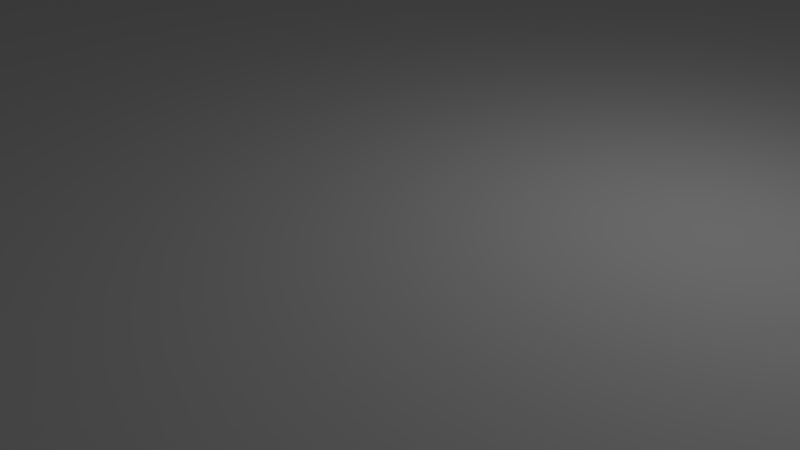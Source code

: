# Source: odrive_adapter_g.blend  (saved by Blender 2.79.0; exported with 4.5.12 LTS)
import bpy
from mathutils import Matrix  # noqa: F401  (used for matrix-valued properties, if any)

bpy.ops.wm.read_factory_settings(use_empty=True)
scene = bpy.context.scene
scene.name = 'Scene'

# ---- collections
col_collection_1 = bpy.data.collections.new('Collection 1'); scene.collection.children.link(col_collection_1)

# ---- materials (node trees are filled in below, after node groups)
mat_material = bpy.data.materials.new('Material')
mat_material.alpha_threshold = 0.0
mat_material.use_transparent_shadow = False
mat_material.roughness = 0.5
mat_material.line_color = (0.0, 0.0, 0.0, 1.0)

# ---- material node trees

# ---- world
world_world = bpy.data.worlds.new('World'); scene.world = world_world
world_world.color = (0.05088, 0.05088, 0.05088)
world_world.use_sun_shadow = False
world_world.sun_shadow_jitter_overblur = 0.0
world_world.cycles.sampling_method = 'MANUAL'

# ---- cameras
cam_camera = bpy.data.cameras.new('Camera')
cam_camera.clip_end = 100.0
cam_camera.lens = 35.0
cam_camera.sensor_width = 32.0
cam_camera.sensor_height = 18.0
cam_camera.ortho_scale = 7.314
cam_camera.dof.focus_distance = 0.0
cam_camera.dof.aperture_fstop = 128.0

# ---- lights
light_lamp = bpy.data.lights.new('Lamp', 'POINT')
light_lamp.transmission_factor = 0.0
light_lamp.cutoff_distance = 30.0
light_lamp.energy = 100.0
light_lamp.shadow_buffer_clip_start = 1.001
light_lamp.shadow_soft_size = 0.1
light_lamp.shadow_maximum_resolution = 0.006
light_lamp.use_absolute_resolution = True

# ---- meshes
me_cylinder_007 = bpy.data.meshes.new('Cylinder.007')
me_cylinder_007.from_pydata([(0.0, 3.75, -10.0), (0.0, 3.75, 10.0), (0.47, 3.72, -10.0), (0.47, 3.72, 10.0), (0.9326, 3.632, -10.0), (0.9326, 3.632, 10.0), (1.38, 3.487, -10.0), (1.38, 3.487, 10.0), (1.807, 3.286, -10.0), (1.807, 3.286, 10.0), (2.204, 3.034, -10.0), (2.204, 3.034, 10.0), (2.567, 2.734, -10.0), (2.567, 2.734, 10.0), (2.889, 2.39, -10.0), (2.889, 2.39, 10.0), (3.166, 2.009, -10.0), (3.166, 2.009, 10.0), (3.393, 1.597, -10.0), (3.393, 1.597, 10.0), (3.566, 1.159, -10.0), (3.566, 1.159, 10.0), (3.684, 0.7027, -10.0), (3.684, 0.7027, 10.0), (3.743, 0.2355, -10.0), (3.743, 0.2355, 10.0), (3.743, -0.2355, -10.0), (3.743, -0.2355, 10.0), (3.684, -0.7027, -10.0), (3.684, -0.7027, 10.0), (3.566, -1.159, -10.0), (3.566, -1.159, 10.0), (3.393, -1.597, -10.0), (3.393, -1.597, 10.0), (3.166, -2.009, -10.0), (3.166, -2.009, 10.0), (2.889, -2.39, -10.0), (2.889, -2.39, 10.0), (2.567, -2.734, -10.0), (2.567, -2.734, 10.0), (2.204, -3.034, -10.0), (2.204, -3.034, 10.0), (1.807, -3.286, -10.0), (1.807, -3.286, 10.0), (1.38, -3.487, -10.0), (1.38, -3.487, 10.0), (0.9326, -3.632, -10.0), (0.9326, -3.632, 10.0), (0.47, -3.72, -10.0), (0.47, -3.72, 10.0), (-3.01e-06, -3.75, -10.0), (-3.01e-06, -3.75, 10.0), (-0.47, -3.72, -10.0), (-0.47, -3.72, 10.0), (-0.9326, -3.632, -10.0), (-0.9326, -3.632, 10.0), (-1.38, -3.487, -10.0), (-1.38, -3.487, 10.0), (-1.807, -3.286, -10.0), (-1.807, -3.286, 10.0), (-2.204, -3.034, -10.0), (-2.204, -3.034, 10.0), (-2.567, -2.734, -10.0), (-2.567, -2.734, 10.0), (-2.889, -2.39, -10.0), (-2.889, -2.39, 10.0), (-3.166, -2.009, -10.0), (-3.166, -2.009, 10.0), (-3.393, -1.597, -10.0), (-3.393, -1.597, 10.0), (-3.566, -1.159, -10.0), (-3.566, -1.159, 10.0), (-3.684, -0.7027, -10.0), (-3.684, -0.7027, 10.0), (-3.743, -0.2355, -10.0), (-3.743, -0.2355, 10.0), (-3.743, 0.2355, -10.0), (-3.743, 0.2355, 10.0), (-3.684, 0.7027, -10.0), (-3.684, 0.7027, 10.0), (-3.566, 1.159, -10.0), (-3.566, 1.159, 10.0), (-3.393, 1.597, -10.0), (-3.393, 1.597, 10.0), (-3.166, 2.009, -10.0), (-3.166, 2.009, 10.0), (-2.889, 2.39, -10.0), (-2.889, 2.39, 10.0), (-2.567, 2.734, -10.0), (-2.567, 2.734, 10.0), (-2.204, 3.034, -10.0), (-2.204, 3.034, 10.0), (-1.807, 3.286, -10.0), (-1.807, 3.286, 10.0), (-1.38, 3.487, -10.0), (-1.38, 3.487, 10.0), (-0.9326, 3.632, -10.0), (-0.9326, 3.632, 10.0), (-0.47, 3.72, -10.0), (-0.47, 3.72, 10.0)], [], [(0, 1, 3, 2), (2, 3, 5, 4), (4, 5, 7, 6), (6, 7, 9, 8), (8, 9, 11, 10), (10, 11, 13, 12), (12, 13, 15, 14), (14, 15, 17, 16), (16, 17, 19, 18), (18, 19, 21, 20), (20, 21, 23, 22), (22, 23, 25, 24), (24, 25, 27, 26), (26, 27, 29, 28), (28, 29, 31, 30), (30, 31, 33, 32), (32, 33, 35, 34), (34, 35, 37, 36), (36, 37, 39, 38), (38, 39, 41, 40), (40, 41, 43, 42), (42, 43, 45, 44), (44, 45, 47, 46), (46, 47, 49, 48), (48, 49, 51, 50), (50, 51, 53, 52), (52, 53, 55, 54), (54, 55, 57, 56), (56, 57, 59, 58), (58, 59, 61, 60), (60, 61, 63, 62), (62, 63, 65, 64), (64, 65, 67, 66), (66, 67, 69, 68), (68, 69, 71, 70), (70, 71, 73, 72), (72, 73, 75, 74), (74, 75, 77, 76), (76, 77, 79, 78), (78, 79, 81, 80), (80, 81, 83, 82), (82, 83, 85, 84), (84, 85, 87, 86), (86, 87, 89, 88), (88, 89, 91, 90), (90, 91, 93, 92), (92, 93, 95, 94), (94, 95, 97, 96), (3, 1, 99, 97, 95, 93, 91, 89, 87, 85, 83, 81, 79, 77, 75, 73, 71, 69, 67, 65, 63, 61, 59, 57, 55, 53, 51, 49, 47, 45, 43, 41, 39, 37, 35, 33, 31, 29, 27, 25, 23, 21, 19, 17, 15, 13, 11, 9, 7, 5), (96, 97, 99, 98), (98, 99, 1, 0), (0, 2, 4, 6, 8, 10, 12, 14, 16, 18, 20, 22, 24, 26, 28, 30, 32, 34, 36, 38, 40, 42, 44, 46, 48, 50, 52, 54, 56, 58, 60, 62, 64, 66, 68, 70, 72, 74, 76, 78, 80, 82, 84, 86, 88, 90, 92, 94, 96, 98)])
me_cylinder_007.use_remesh_preserve_volume = False
me_cylinder_007.use_remesh_preserve_attributes = False
me_cylinder_007.use_mirror_vertex_groups = False
me_cylinder_007.update()
me_cylinder_006 = bpy.data.meshes.new('Cylinder.006')
me_cylinder_006.from_pydata([(0.0, 3.75, -10.0), (0.0, 3.75, 10.0), (0.47, 3.72, -10.0), (0.47, 3.72, 10.0), (0.9326, 3.632, -10.0), (0.9326, 3.632, 10.0), (1.38, 3.487, -10.0), (1.38, 3.487, 10.0), (1.807, 3.286, -10.0), (1.807, 3.286, 10.0), (2.204, 3.034, -10.0), (2.204, 3.034, 10.0), (2.567, 2.734, -10.0), (2.567, 2.734, 10.0), (2.889, 2.39, -10.0), (2.889, 2.39, 10.0), (3.166, 2.009, -10.0), (3.166, 2.009, 10.0), (3.393, 1.597, -10.0), (3.393, 1.597, 10.0), (3.566, 1.159, -10.0), (3.566, 1.159, 10.0), (3.684, 0.7027, -10.0), (3.684, 0.7027, 10.0), (3.743, 0.2355, -10.0), (3.743, 0.2355, 10.0), (3.743, -0.2355, -10.0), (3.743, -0.2355, 10.0), (3.684, -0.7027, -10.0), (3.684, -0.7027, 10.0), (3.566, -1.159, -10.0), (3.566, -1.159, 10.0), (3.393, -1.597, -10.0), (3.393, -1.597, 10.0), (3.166, -2.009, -10.0), (3.166, -2.009, 10.0), (2.889, -2.39, -10.0), (2.889, -2.39, 10.0), (2.567, -2.734, -10.0), (2.567, -2.734, 10.0), (2.204, -3.034, -10.0), (2.204, -3.034, 10.0), (1.807, -3.286, -10.0), (1.807, -3.286, 10.0), (1.38, -3.487, -10.0), (1.38, -3.487, 10.0), (0.9326, -3.632, -10.0), (0.9326, -3.632, 10.0), (0.47, -3.72, -10.0), (0.47, -3.72, 10.0), (-3.01e-06, -3.75, -10.0), (-3.01e-06, -3.75, 10.0), (-0.47, -3.72, -10.0), (-0.47, -3.72, 10.0), (-0.9326, -3.632, -10.0), (-0.9326, -3.632, 10.0), (-1.38, -3.487, -10.0), (-1.38, -3.487, 10.0), (-1.807, -3.286, -10.0), (-1.807, -3.286, 10.0), (-2.204, -3.034, -10.0), (-2.204, -3.034, 10.0), (-2.567, -2.734, -10.0), (-2.567, -2.734, 10.0), (-2.889, -2.39, -10.0), (-2.889, -2.39, 10.0), (-3.166, -2.009, -10.0), (-3.166, -2.009, 10.0), (-3.393, -1.597, -10.0), (-3.393, -1.597, 10.0), (-3.566, -1.159, -10.0), (-3.566, -1.159, 10.0), (-3.684, -0.7027, -10.0), (-3.684, -0.7027, 10.0), (-3.743, -0.2355, -10.0), (-3.743, -0.2355, 10.0), (-3.743, 0.2355, -10.0), (-3.743, 0.2355, 10.0), (-3.684, 0.7027, -10.0), (-3.684, 0.7027, 10.0), (-3.566, 1.159, -10.0), (-3.566, 1.159, 10.0), (-3.393, 1.597, -10.0), (-3.393, 1.597, 10.0), (-3.166, 2.009, -10.0), (-3.166, 2.009, 10.0), (-2.889, 2.39, -10.0), (-2.889, 2.39, 10.0), (-2.567, 2.734, -10.0), (-2.567, 2.734, 10.0), (-2.204, 3.034, -10.0), (-2.204, 3.034, 10.0), (-1.807, 3.286, -10.0), (-1.807, 3.286, 10.0), (-1.38, 3.487, -10.0), (-1.38, 3.487, 10.0), (-0.9326, 3.632, -10.0), (-0.9326, 3.632, 10.0), (-0.47, 3.72, -10.0), (-0.47, 3.72, 10.0)], [], [(0, 1, 3, 2), (2, 3, 5, 4), (4, 5, 7, 6), (6, 7, 9, 8), (8, 9, 11, 10), (10, 11, 13, 12), (12, 13, 15, 14), (14, 15, 17, 16), (16, 17, 19, 18), (18, 19, 21, 20), (20, 21, 23, 22), (22, 23, 25, 24), (24, 25, 27, 26), (26, 27, 29, 28), (28, 29, 31, 30), (30, 31, 33, 32), (32, 33, 35, 34), (34, 35, 37, 36), (36, 37, 39, 38), (38, 39, 41, 40), (40, 41, 43, 42), (42, 43, 45, 44), (44, 45, 47, 46), (46, 47, 49, 48), (48, 49, 51, 50), (50, 51, 53, 52), (52, 53, 55, 54), (54, 55, 57, 56), (56, 57, 59, 58), (58, 59, 61, 60), (60, 61, 63, 62), (62, 63, 65, 64), (64, 65, 67, 66), (66, 67, 69, 68), (68, 69, 71, 70), (70, 71, 73, 72), (72, 73, 75, 74), (74, 75, 77, 76), (76, 77, 79, 78), (78, 79, 81, 80), (80, 81, 83, 82), (82, 83, 85, 84), (84, 85, 87, 86), (86, 87, 89, 88), (88, 89, 91, 90), (90, 91, 93, 92), (92, 93, 95, 94), (94, 95, 97, 96), (3, 1, 99, 97, 95, 93, 91, 89, 87, 85, 83, 81, 79, 77, 75, 73, 71, 69, 67, 65, 63, 61, 59, 57, 55, 53, 51, 49, 47, 45, 43, 41, 39, 37, 35, 33, 31, 29, 27, 25, 23, 21, 19, 17, 15, 13, 11, 9, 7, 5), (96, 97, 99, 98), (98, 99, 1, 0), (0, 2, 4, 6, 8, 10, 12, 14, 16, 18, 20, 22, 24, 26, 28, 30, 32, 34, 36, 38, 40, 42, 44, 46, 48, 50, 52, 54, 56, 58, 60, 62, 64, 66, 68, 70, 72, 74, 76, 78, 80, 82, 84, 86, 88, 90, 92, 94, 96, 98)])
me_cylinder_006.use_remesh_preserve_volume = False
me_cylinder_006.use_remesh_preserve_attributes = False
me_cylinder_006.use_mirror_vertex_groups = False
me_cylinder_006.update()
me_cylinder_005 = bpy.data.meshes.new('Cylinder.005')
me_cylinder_005.from_pydata([(0.0, 3.75, -10.0), (0.0, 3.75, 10.0), (0.47, 3.72, -10.0), (0.47, 3.72, 10.0), (0.9326, 3.632, -10.0), (0.9326, 3.632, 10.0), (1.38, 3.487, -10.0), (1.38, 3.487, 10.0), (1.807, 3.286, -10.0), (1.807, 3.286, 10.0), (2.204, 3.034, -10.0), (2.204, 3.034, 10.0), (2.567, 2.734, -10.0), (2.567, 2.734, 10.0), (2.889, 2.39, -10.0), (2.889, 2.39, 10.0), (3.166, 2.009, -10.0), (3.166, 2.009, 10.0), (3.393, 1.597, -10.0), (3.393, 1.597, 10.0), (3.566, 1.159, -10.0), (3.566, 1.159, 10.0), (3.684, 0.7027, -10.0), (3.684, 0.7027, 10.0), (3.743, 0.2355, -10.0), (3.743, 0.2355, 10.0), (3.743, -0.2355, -10.0), (3.743, -0.2355, 10.0), (3.684, -0.7027, -10.0), (3.684, -0.7027, 10.0), (3.566, -1.159, -10.0), (3.566, -1.159, 10.0), (3.393, -1.597, -10.0), (3.393, -1.597, 10.0), (3.166, -2.009, -10.0), (3.166, -2.009, 10.0), (2.889, -2.39, -10.0), (2.889, -2.39, 10.0), (2.567, -2.734, -10.0), (2.567, -2.734, 10.0), (2.204, -3.034, -10.0), (2.204, -3.034, 10.0), (1.807, -3.286, -10.0), (1.807, -3.286, 10.0), (1.38, -3.487, -10.0), (1.38, -3.487, 10.0), (0.9326, -3.632, -10.0), (0.9326, -3.632, 10.0), (0.47, -3.72, -10.0), (0.47, -3.72, 10.0), (-3.01e-06, -3.75, -10.0), (-3.01e-06, -3.75, 10.0), (-0.47, -3.72, -10.0), (-0.47, -3.72, 10.0), (-0.9326, -3.632, -10.0), (-0.9326, -3.632, 10.0), (-1.38, -3.487, -10.0), (-1.38, -3.487, 10.0), (-1.807, -3.286, -10.0), (-1.807, -3.286, 10.0), (-2.204, -3.034, -10.0), (-2.204, -3.034, 10.0), (-2.567, -2.734, -10.0), (-2.567, -2.734, 10.0), (-2.889, -2.39, -10.0), (-2.889, -2.39, 10.0), (-3.166, -2.009, -10.0), (-3.166, -2.009, 10.0), (-3.393, -1.597, -10.0), (-3.393, -1.597, 10.0), (-3.566, -1.159, -10.0), (-3.566, -1.159, 10.0), (-3.684, -0.7027, -10.0), (-3.684, -0.7027, 10.0), (-3.743, -0.2355, -10.0), (-3.743, -0.2355, 10.0), (-3.743, 0.2355, -10.0), (-3.743, 0.2355, 10.0), (-3.684, 0.7027, -10.0), (-3.684, 0.7027, 10.0), (-3.566, 1.159, -10.0), (-3.566, 1.159, 10.0), (-3.393, 1.597, -10.0), (-3.393, 1.597, 10.0), (-3.166, 2.009, -10.0), (-3.166, 2.009, 10.0), (-2.889, 2.39, -10.0), (-2.889, 2.39, 10.0), (-2.567, 2.734, -10.0), (-2.567, 2.734, 10.0), (-2.204, 3.034, -10.0), (-2.204, 3.034, 10.0), (-1.807, 3.286, -10.0), (-1.807, 3.286, 10.0), (-1.38, 3.487, -10.0), (-1.38, 3.487, 10.0), (-0.9326, 3.632, -10.0), (-0.9326, 3.632, 10.0), (-0.47, 3.72, -10.0), (-0.47, 3.72, 10.0)], [], [(0, 1, 3, 2), (2, 3, 5, 4), (4, 5, 7, 6), (6, 7, 9, 8), (8, 9, 11, 10), (10, 11, 13, 12), (12, 13, 15, 14), (14, 15, 17, 16), (16, 17, 19, 18), (18, 19, 21, 20), (20, 21, 23, 22), (22, 23, 25, 24), (24, 25, 27, 26), (26, 27, 29, 28), (28, 29, 31, 30), (30, 31, 33, 32), (32, 33, 35, 34), (34, 35, 37, 36), (36, 37, 39, 38), (38, 39, 41, 40), (40, 41, 43, 42), (42, 43, 45, 44), (44, 45, 47, 46), (46, 47, 49, 48), (48, 49, 51, 50), (50, 51, 53, 52), (52, 53, 55, 54), (54, 55, 57, 56), (56, 57, 59, 58), (58, 59, 61, 60), (60, 61, 63, 62), (62, 63, 65, 64), (64, 65, 67, 66), (66, 67, 69, 68), (68, 69, 71, 70), (70, 71, 73, 72), (72, 73, 75, 74), (74, 75, 77, 76), (76, 77, 79, 78), (78, 79, 81, 80), (80, 81, 83, 82), (82, 83, 85, 84), (84, 85, 87, 86), (86, 87, 89, 88), (88, 89, 91, 90), (90, 91, 93, 92), (92, 93, 95, 94), (94, 95, 97, 96), (3, 1, 99, 97, 95, 93, 91, 89, 87, 85, 83, 81, 79, 77, 75, 73, 71, 69, 67, 65, 63, 61, 59, 57, 55, 53, 51, 49, 47, 45, 43, 41, 39, 37, 35, 33, 31, 29, 27, 25, 23, 21, 19, 17, 15, 13, 11, 9, 7, 5), (96, 97, 99, 98), (98, 99, 1, 0), (0, 2, 4, 6, 8, 10, 12, 14, 16, 18, 20, 22, 24, 26, 28, 30, 32, 34, 36, 38, 40, 42, 44, 46, 48, 50, 52, 54, 56, 58, 60, 62, 64, 66, 68, 70, 72, 74, 76, 78, 80, 82, 84, 86, 88, 90, 92, 94, 96, 98)])
me_cylinder_005.use_remesh_preserve_volume = False
me_cylinder_005.use_remesh_preserve_attributes = False
me_cylinder_005.use_mirror_vertex_groups = False
me_cylinder_005.update()
me_cylinder_001 = bpy.data.meshes.new('Cylinder.001')
me_cylinder_001.from_pydata([(0.0, 3.75, -10.0), (0.0, 3.75, 10.0), (0.47, 3.72, -10.0), (0.47, 3.72, 10.0), (0.9326, 3.632, -10.0), (0.9326, 3.632, 10.0), (1.38, 3.487, -10.0), (1.38, 3.487, 10.0), (1.807, 3.286, -10.0), (1.807, 3.286, 10.0), (2.204, 3.034, -10.0), (2.204, 3.034, 10.0), (2.567, 2.734, -10.0), (2.567, 2.734, 10.0), (2.889, 2.39, -10.0), (2.889, 2.39, 10.0), (3.166, 2.009, -10.0), (3.166, 2.009, 10.0), (3.393, 1.597, -10.0), (3.393, 1.597, 10.0), (3.566, 1.159, -10.0), (3.566, 1.159, 10.0), (3.684, 0.7027, -10.0), (3.684, 0.7027, 10.0), (3.743, 0.2355, -10.0), (3.743, 0.2355, 10.0), (3.743, -0.2355, -10.0), (3.743, -0.2355, 10.0), (3.684, -0.7027, -10.0), (3.684, -0.7027, 10.0), (3.566, -1.159, -10.0), (3.566, -1.159, 10.0), (3.393, -1.597, -10.0), (3.393, -1.597, 10.0), (3.166, -2.009, -10.0), (3.166, -2.009, 10.0), (2.889, -2.39, -10.0), (2.889, -2.39, 10.0), (2.567, -2.734, -10.0), (2.567, -2.734, 10.0), (2.204, -3.034, -10.0), (2.204, -3.034, 10.0), (1.807, -3.286, -10.0), (1.807, -3.286, 10.0), (1.38, -3.487, -10.0), (1.38, -3.487, 10.0), (0.9326, -3.632, -10.0), (0.9326, -3.632, 10.0), (0.47, -3.72, -10.0), (0.47, -3.72, 10.0), (-3.01e-06, -3.75, -10.0), (-3.01e-06, -3.75, 10.0), (-0.47, -3.72, -10.0), (-0.47, -3.72, 10.0), (-0.9326, -3.632, -10.0), (-0.9326, -3.632, 10.0), (-1.38, -3.487, -10.0), (-1.38, -3.487, 10.0), (-1.807, -3.286, -10.0), (-1.807, -3.286, 10.0), (-2.204, -3.034, -10.0), (-2.204, -3.034, 10.0), (-2.567, -2.734, -10.0), (-2.567, -2.734, 10.0), (-2.889, -2.39, -10.0), (-2.889, -2.39, 10.0), (-3.166, -2.009, -10.0), (-3.166, -2.009, 10.0), (-3.393, -1.597, -10.0), (-3.393, -1.597, 10.0), (-3.566, -1.159, -10.0), (-3.566, -1.159, 10.0), (-3.684, -0.7027, -10.0), (-3.684, -0.7027, 10.0), (-3.743, -0.2355, -10.0), (-3.743, -0.2355, 10.0), (-3.743, 0.2355, -10.0), (-3.743, 0.2355, 10.0), (-3.684, 0.7027, -10.0), (-3.684, 0.7027, 10.0), (-3.566, 1.159, -10.0), (-3.566, 1.159, 10.0), (-3.393, 1.597, -10.0), (-3.393, 1.597, 10.0), (-3.166, 2.009, -10.0), (-3.166, 2.009, 10.0), (-2.889, 2.39, -10.0), (-2.889, 2.39, 10.0), (-2.567, 2.734, -10.0), (-2.567, 2.734, 10.0), (-2.204, 3.034, -10.0), (-2.204, 3.034, 10.0), (-1.807, 3.286, -10.0), (-1.807, 3.286, 10.0), (-1.38, 3.487, -10.0), (-1.38, 3.487, 10.0), (-0.9326, 3.632, -10.0), (-0.9326, 3.632, 10.0), (-0.47, 3.72, -10.0), (-0.47, 3.72, 10.0)], [], [(0, 1, 3, 2), (2, 3, 5, 4), (4, 5, 7, 6), (6, 7, 9, 8), (8, 9, 11, 10), (10, 11, 13, 12), (12, 13, 15, 14), (14, 15, 17, 16), (16, 17, 19, 18), (18, 19, 21, 20), (20, 21, 23, 22), (22, 23, 25, 24), (24, 25, 27, 26), (26, 27, 29, 28), (28, 29, 31, 30), (30, 31, 33, 32), (32, 33, 35, 34), (34, 35, 37, 36), (36, 37, 39, 38), (38, 39, 41, 40), (40, 41, 43, 42), (42, 43, 45, 44), (44, 45, 47, 46), (46, 47, 49, 48), (48, 49, 51, 50), (50, 51, 53, 52), (52, 53, 55, 54), (54, 55, 57, 56), (56, 57, 59, 58), (58, 59, 61, 60), (60, 61, 63, 62), (62, 63, 65, 64), (64, 65, 67, 66), (66, 67, 69, 68), (68, 69, 71, 70), (70, 71, 73, 72), (72, 73, 75, 74), (74, 75, 77, 76), (76, 77, 79, 78), (78, 79, 81, 80), (80, 81, 83, 82), (82, 83, 85, 84), (84, 85, 87, 86), (86, 87, 89, 88), (88, 89, 91, 90), (90, 91, 93, 92), (92, 93, 95, 94), (94, 95, 97, 96), (3, 1, 99, 97, 95, 93, 91, 89, 87, 85, 83, 81, 79, 77, 75, 73, 71, 69, 67, 65, 63, 61, 59, 57, 55, 53, 51, 49, 47, 45, 43, 41, 39, 37, 35, 33, 31, 29, 27, 25, 23, 21, 19, 17, 15, 13, 11, 9, 7, 5), (96, 97, 99, 98), (98, 99, 1, 0), (0, 2, 4, 6, 8, 10, 12, 14, 16, 18, 20, 22, 24, 26, 28, 30, 32, 34, 36, 38, 40, 42, 44, 46, 48, 50, 52, 54, 56, 58, 60, 62, 64, 66, 68, 70, 72, 74, 76, 78, 80, 82, 84, 86, 88, 90, 92, 94, 96, 98)])
me_cylinder_001.use_remesh_preserve_volume = False
me_cylinder_001.use_remesh_preserve_attributes = False
me_cylinder_001.use_mirror_vertex_groups = False
me_cylinder_001.update()
me_cube = bpy.data.meshes.new('Cube')
me_cube.from_pydata([(1.0, 1.0, 1.0), (1.0, -1.0, 1.0), (-1.0, -1.0, 1.0), (-1.0, 1.0, 1.0), (1.0, -0.5497, 0.4242), (1.0, -1.0, 0.4242), (-1.0, -0.5497, 0.4242), (-1.0, -1.0, 0.4242), (1.0, -0.5497, -1.0), (-1.0, -0.5497, -1.0), (-1.0, -0.404, -0.4325), (1.0, -0.404, -0.4325), (-1.0, 0.404, -0.4325), (1.0, 0.404, -0.4325), (-1.0, -0.404, 1.0), (-1.0, 0.404, 1.0), (1.0, 0.404, 1.0), (1.0, -0.404, 1.0), (1.0, 1.0, 0.4242), (-1.0, 0.5497, -1.0), (1.0, 0.5497, 0.4242), (-1.0, 0.5497, 0.4242), (1.0, 0.5497, -1.0), (-1.0, 1.0, 0.4242), (0.6618, 0.2591, -0.4325), (0.6618, 0.2591, -1.0), (0.6548, 0.2601, -0.4325), (0.6548, 0.2601, -1.0), (0.7261, 0.2706, -0.4325), (0.7261, 0.2706, -1.0), (0.7218, 0.2679, -0.4325), (0.7218, 0.2679, -1.0), (0.6691, 0.2585, -0.4325), (0.6691, 0.2585, -1.0), (0.7167, 0.2655, -0.4325), (0.7167, 0.2655, -1.0), (0.7324, 0.293, -0.4325), (0.7324, 0.293, -1.0), (0.7352, 0.2864, -0.4325), (0.7352, 0.2864, -1.0), (0.7261, 0.299, -0.4325), (0.7261, 0.299, -1.0), (0.7297, 0.2735, -0.4325), (0.7297, 0.2735, -1.0), (0.7297, 0.296, -0.4325), (0.7297, 0.296, -1.0), (0.7324, 0.2766, -0.4325), (0.7324, 0.2766, -1.0), (0.7048, 0.2616, -0.4325), (0.7048, 0.2616, -1.0), (0.6362, 0.2655, -0.4325), (0.6362, 0.2655, -1.0), (0.711, 0.2633, -0.4325), (0.711, 0.2633, -1.0), (0.6981, 0.2601, -0.4325), (0.6981, 0.2601, -1.0), (0.6765, 0.3113, -0.4325), (0.6765, 0.3113, -1.0), (0.6981, 0.3094, -0.4325), (0.6981, 0.3094, -1.0), (0.6838, 0.311, -0.4325), (0.6838, 0.311, -1.0), (0.6911, 0.3104, -0.4325), (0.6911, 0.3104, -1.0), (0.6481, 0.2616, -0.4325), (0.6481, 0.2616, -1.0), (0.6419, 0.2633, -0.4325), (0.6419, 0.2633, -1.0), (0.6311, 0.2679, -0.4325), (0.6311, 0.2679, -1.0), (0.6268, 0.2706, -0.4325), (0.6268, 0.2706, -1.0), (0.7343, 0.2798, -0.4325), (0.7343, 0.2798, -1.0), (0.7352, 0.2831, -0.4325), (0.7352, 0.2831, -1.0), (0.7343, 0.2897, -0.4325), (0.7343, 0.2897, -1.0), (0.6765, 0.2583, -0.4325), (0.6765, 0.2583, -1.0), (0.6838, 0.2585, -0.4325), (0.6838, 0.2585, -1.0), (0.6911, 0.2591, -0.4325), (0.6911, 0.2591, -1.0), (0.7167, 0.3041, -0.4325), (0.7167, 0.3041, -1.0), (0.7048, 0.308, -0.4325), (0.7048, 0.308, -1.0), (0.7218, 0.3017, -0.4325), (0.7218, 0.3017, -1.0), (0.711, 0.3062, -0.4325), (0.711, 0.3062, -1.0), (0.6618, 0.3104, -0.4325), (0.6618, 0.3104, -1.0), (0.6691, 0.311, -0.4325), (0.6691, 0.311, -1.0), (0.6178, 0.2864, -0.4325), (0.6178, 0.2864, -1.0), (0.6187, 0.2897, -0.4325), (0.6187, 0.2897, -1.0), (0.6232, 0.296, -0.4325), (0.6232, 0.296, -1.0), (0.6268, 0.299, -0.4325), (0.6268, 0.299, -1.0), (0.6178, 0.2831, -0.4325), (0.6178, 0.2831, -1.0), (0.6419, 0.3062, -0.4325), (0.6419, 0.3062, -1.0), (0.6481, 0.308, -0.4325), (0.6481, 0.308, -1.0), (0.6548, 0.3094, -0.4325), (0.6548, 0.3094, -1.0), (0.6362, 0.3041, -0.4325), (0.6362, 0.3041, -1.0), (0.6232, 0.2735, -0.4325), (0.6232, 0.2735, -1.0), (0.6205, 0.293, -0.4325), (0.6205, 0.293, -1.0), (0.6205, 0.2766, -0.4325), (0.6205, 0.2766, -1.0), (0.6187, 0.2798, -0.4325), (0.6187, 0.2798, -1.0), (0.6311, 0.3017, -0.4325), (0.6311, 0.3017, -1.0), (-0.6911, 0.2591, -0.4325), (-0.6911, 0.2591, -1.0), (-0.6981, 0.2601, -0.4325), (-0.6981, 0.2601, -1.0), (-0.6268, 0.2706, -0.4325), (-0.6268, 0.2706, -1.0), (-0.6311, 0.2679, -0.4325), (-0.6311, 0.2679, -1.0), (-0.6838, 0.2585, -0.4325), (-0.6838, 0.2585, -1.0), (-0.6362, 0.2655, -0.4325), (-0.6362, 0.2655, -1.0), (-0.6205, 0.293, -0.4325), (-0.6205, 0.293, -1.0), (-0.6178, 0.2864, -0.4325), (-0.6178, 0.2864, -1.0), (-0.6268, 0.299, -0.4325), (-0.6268, 0.299, -1.0), (-0.6232, 0.2735, -0.4325), (-0.6232, 0.2735, -1.0), (-0.6232, 0.296, -0.4325), (-0.6232, 0.296, -1.0), (-0.6205, 0.2766, -0.4325), (-0.6205, 0.2766, -1.0), (-0.6481, 0.2616, -0.4325), (-0.6481, 0.2616, -1.0), (-0.7167, 0.2655, -0.4325), (-0.7167, 0.2655, -1.0), (-0.6419, 0.2633, -0.4325), (-0.6419, 0.2633, -1.0), (-0.6548, 0.2601, -0.4325), (-0.6548, 0.2601, -1.0), (-0.6765, 0.3113, -0.4325), (-0.6765, 0.3113, -1.0), (-0.6548, 0.3094, -0.4325), (-0.6548, 0.3094, -1.0), (-0.6691, 0.311, -0.4325), (-0.6691, 0.311, -1.0), (-0.6618, 0.3104, -0.4325), (-0.6618, 0.3104, -1.0), (-0.7048, 0.2616, -0.4325), (-0.7048, 0.2616, -1.0), (-0.711, 0.2633, -0.4325), (-0.711, 0.2633, -1.0), (-0.7218, 0.2679, -0.4325), (-0.7218, 0.2679, -1.0), (-0.7261, 0.2706, -0.4325), (-0.7261, 0.2706, -1.0), (-0.6187, 0.2798, -0.4325), (-0.6187, 0.2798, -1.0), (-0.6178, 0.2831, -0.4325), (-0.6178, 0.2831, -1.0), (-0.6187, 0.2897, -0.4325), (-0.6187, 0.2897, -1.0), (-0.6765, 0.2583, -0.4325), (-0.6765, 0.2583, -1.0), (-0.6691, 0.2585, -0.4325), (-0.6691, 0.2585, -1.0), (-0.6618, 0.2591, -0.4325), (-0.6618, 0.2591, -1.0), (-0.6362, 0.3041, -0.4325), (-0.6362, 0.3041, -1.0), (-0.6481, 0.308, -0.4325), (-0.6481, 0.308, -1.0), (-0.6311, 0.3017, -0.4325), (-0.6311, 0.3017, -1.0), (-0.6419, 0.3062, -0.4325), (-0.6419, 0.3062, -1.0), (-0.6911, 0.3104, -0.4325), (-0.6911, 0.3104, -1.0), (-0.6838, 0.311, -0.4325), (-0.6838, 0.311, -1.0), (-0.7352, 0.2864, -0.4325), (-0.7352, 0.2864, -1.0), (-0.7343, 0.2897, -0.4325), (-0.7343, 0.2897, -1.0), (-0.7297, 0.296, -0.4325), (-0.7297, 0.296, -1.0), (-0.7352, 0.286, -1.0), (-0.7261, 0.299, -0.4325), (-0.7261, 0.299, -1.0), (-0.7352, 0.2831, -0.4325), (-0.7352, 0.2831, -1.0), (-0.711, 0.3062, -0.4325), (-0.711, 0.3062, -1.0), (-0.7048, 0.308, -0.4325), (-0.7048, 0.308, -1.0), (-0.6981, 0.3094, -0.4325), (-0.6981, 0.3094, -1.0), (-0.7167, 0.3041, -0.4325), (-0.7167, 0.3041, -1.0), (-0.7297, 0.2735, -0.4325), (-0.7297, 0.2735, -1.0), (-0.7324, 0.293, -0.4325), (-0.7324, 0.293, -1.0), (-0.7324, 0.2766, -0.4325), (-0.7324, 0.2766, -1.0), (-0.7343, 0.2798, -0.4325), (-0.7343, 0.2798, -1.0), (-0.7218, 0.3017, -0.4325), (-0.7218, 0.3017, -1.0), (-0.6911, -0.3104, -0.4325), (-0.6911, -0.3104, -1.0), (-0.6981, -0.3094, -0.4325), (-0.6981, -0.3094, -1.0), (-0.6268, -0.299, -0.4325), (-0.6268, -0.299, -1.0), (-0.6311, -0.3017, -0.4325), (-0.6311, -0.3017, -1.0), (-0.6838, -0.311, -0.4325), (-0.6838, -0.311, -1.0), (-0.6362, -0.3041, -0.4325), (-0.6362, -0.3041, -1.0), (-0.6205, -0.2766, -0.4325), (-0.6205, -0.2766, -1.0), (-0.6178, -0.2831, -0.4325), (-0.6178, -0.2831, -1.0), (-0.6178, -0.286, -1.0), (-0.6268, -0.2706, -0.4325), (-0.6268, -0.2706, -1.0), (-0.6232, -0.296, -0.4325), (-0.6232, -0.296, -1.0), (-0.6232, -0.2735, -0.4325), (-0.6232, -0.2735, -1.0), (-0.6205, -0.293, -0.4325), (-0.6205, -0.293, -1.0), (-0.6481, -0.308, -0.4325), (-0.6481, -0.308, -1.0), (-0.7167, -0.3041, -0.4325), (-0.7167, -0.3041, -1.0), (-0.6419, -0.3062, -0.4325), (-0.6419, -0.3062, -1.0), (-0.6548, -0.3094, -0.4325), (-0.6548, -0.3094, -1.0), (-0.6765, -0.2583, -0.4325), (-0.6765, -0.2583, -1.0), (-0.6548, -0.2601, -0.4325), (-0.6548, -0.2601, -1.0), (-0.6691, -0.2585, -0.4325), (-0.6691, -0.2585, -1.0), (-0.6618, -0.2591, -0.4325), (-0.6618, -0.2591, -1.0), (-0.7048, -0.308, -0.4325), (-0.7048, -0.308, -1.0), (-0.711, -0.3062, -0.4325), (-0.711, -0.3062, -1.0), (-0.7218, -0.3017, -0.4325), (-0.7218, -0.3017, -1.0), (-0.7261, -0.299, -0.4325), (-0.7261, -0.299, -1.0), (-0.6187, -0.2897, -0.4325), (-0.6187, -0.2897, -1.0), (-0.6178, -0.2864, -0.4325), (-0.6178, -0.2864, -1.0), (-0.6187, -0.2798, -0.4325), (-0.6187, -0.2798, -1.0), (-0.6765, -0.3113, -0.4325), (-0.6765, -0.3113, -1.0), (-0.6691, -0.311, -0.4325), (-0.6691, -0.311, -1.0), (-0.6618, -0.3104, -0.4325), (-0.6618, -0.3104, -1.0), (-0.6362, -0.2655, -0.4325), (-0.6362, -0.2655, -1.0), (-0.6481, -0.2616, -0.4325), (-0.6481, -0.2616, -1.0), (-0.6311, -0.2679, -0.4325), (-0.6311, -0.2679, -1.0), (-0.6419, -0.2633, -0.4325), (-0.6419, -0.2633, -1.0), (-0.6911, -0.2591, -0.4325), (-0.6911, -0.2591, -1.0), (-0.6838, -0.2585, -0.4325), (-0.6838, -0.2585, -1.0), (-0.7352, -0.2831, -0.4325), (-0.7352, -0.2831, -1.0), (-0.7343, -0.2798, -0.4325), (-0.7343, -0.2798, -1.0), (-0.7297, -0.2735, -0.4325), (-0.7297, -0.2735, -1.0), (-0.7261, -0.2706, -0.4325), (-0.7261, -0.2706, -1.0), (-0.7352, -0.2864, -0.4325), (-0.7352, -0.2864, -1.0), (-0.711, -0.2633, -0.4325), (-0.711, -0.2633, -1.0), (-0.7048, -0.2616, -0.4325), (-0.7048, -0.2616, -1.0), (-0.6981, -0.2601, -0.4325), (-0.6981, -0.2601, -1.0), (-0.7167, -0.2655, -0.4325), (-0.7167, -0.2655, -1.0), (-0.7297, -0.296, -0.4325), (-0.7297, -0.296, -1.0), (-0.7324, -0.2766, -0.4325), (-0.7324, -0.2766, -1.0), (-0.7324, -0.293, -0.4325), (-0.7324, -0.293, -1.0), (-0.7343, -0.2897, -0.4325), (-0.7343, -0.2897, -1.0), (-0.7218, -0.2679, -0.4325), (-0.7218, -0.2679, -1.0), (0.6618, -0.3104, -1.0), (0.6618, -0.3104, -0.4325), (0.6548, -0.3094, -1.0), (0.6548, -0.3094, -0.4325), (0.7261, -0.299, -1.0), (0.7261, -0.299, -0.4325), (0.7218, -0.3017, -1.0), (0.7218, -0.3017, -0.4325), (0.6691, -0.311, -1.0), (0.6691, -0.311, -0.4325), (0.7167, -0.3041, -1.0), (0.7167, -0.3041, -0.4325), (0.7324, -0.2766, -1.0), (0.7324, -0.2766, -0.4325), (0.7352, -0.2831, -1.0), (0.7352, -0.286, -1.0), (0.7352, -0.2831, -0.4325), (0.7261, -0.2706, -1.0), (0.7261, -0.2706, -0.4325), (0.7297, -0.296, -1.0), (0.7297, -0.296, -0.4325), (0.7297, -0.2735, -1.0), (0.7297, -0.2735, -0.4325), (0.7324, -0.293, -1.0), (0.7324, -0.293, -0.4325), (0.7048, -0.308, -1.0), (0.7048, -0.308, -0.4325), (0.6362, -0.3041, -1.0), (0.6362, -0.3041, -0.4325), (0.711, -0.3062, -1.0), (0.711, -0.3062, -0.4325), (0.6981, -0.3094, -1.0), (0.6981, -0.3094, -0.4325), (0.6765, -0.2583, -1.0), (0.6765, -0.2583, -0.4325), (0.6981, -0.2601, -1.0), (0.6981, -0.2601, -0.4325), (0.6838, -0.2585, -1.0), (0.6838, -0.2585, -0.4325), (0.6911, -0.2591, -1.0), (0.6911, -0.2591, -0.4325), (0.6481, -0.308, -1.0), (0.6481, -0.308, -0.4325), (0.6419, -0.3062, -1.0), (0.6419, -0.3062, -0.4325), (0.6311, -0.3017, -1.0), (0.6311, -0.3017, -0.4325), (0.6268, -0.299, -1.0), (0.6268, -0.299, -0.4325), (0.7343, -0.2897, -1.0), (0.7343, -0.2897, -0.4325), (0.7352, -0.2864, -1.0), (0.7352, -0.2864, -0.4325), (0.7343, -0.2798, -1.0), (0.7343, -0.2798, -0.4325), (0.6765, -0.3113, -1.0), (0.6765, -0.3113, -0.4325), (0.6838, -0.311, -1.0), (0.6838, -0.311, -0.4325), (0.6911, -0.3104, -1.0), (0.6911, -0.3104, -0.4325), (0.7167, -0.2655, -1.0), (0.7167, -0.2655, -0.4325), (0.7048, -0.2616, -1.0), (0.7048, -0.2616, -0.4325), (0.7218, -0.2679, -1.0), (0.7218, -0.2679, -0.4325), (0.711, -0.2633, -1.0), (0.711, -0.2633, -0.4325), (0.6618, -0.2591, -1.0), (0.6618, -0.2591, -0.4325), (0.6691, -0.2585, -1.0), (0.6691, -0.2585, -0.4325), (0.6178, -0.2831, -1.0), (0.6178, -0.2831, -0.4325), (0.6187, -0.2798, -1.0), (0.6187, -0.2798, -0.4325), (0.6232, -0.2735, -1.0), (0.6232, -0.2735, -0.4325), (0.6268, -0.2706, -1.0), (0.6268, -0.2706, -0.4325), (0.6178, -0.2864, -1.0), (0.6178, -0.2864, -0.4325), (0.6419, -0.2633, -1.0), (0.6419, -0.2633, -0.4325), (0.6481, -0.2616, -1.0), (0.6481, -0.2616, -0.4325), (0.6548, -0.2601, -1.0), (0.6548, -0.2601, -0.4325), (0.6362, -0.2655, -1.0), (0.6362, -0.2655, -0.4325), (0.6232, -0.296, -1.0), (0.6232, -0.296, -0.4325), (0.6205, -0.2766, -1.0), (0.6205, -0.2766, -0.4325), (0.6205, -0.293, -1.0), (0.6205, -0.293, -0.4325), (0.6187, -0.2897, -1.0), (0.6187, -0.2897, -0.4325), (0.6311, -0.2679, -1.0), (0.6311, -0.2679, -0.4325)], [], [(0, 3, 15, 16), (0, 18, 23, 3), (4, 6, 9, 8), (7, 5, 1, 2), (9, 6, 7, 2, 14, 10, 12, 15, 3, 23, 21, 19), (6, 4, 5, 7), (12, 13, 16, 15), (17, 14, 2, 1), (10, 11, 239, 276, 274, 248, 244, 229, 231, 235, 254, 250, 256, 284, 282, 280, 233, 225, 227, 266, 268, 252, 270, 272, 316, 320, 322, 306), (11, 10, 14, 17), (19, 97, 105, 175, 139, 177, 137, 145, 141, 189, 185, 191, 187, 159, 163, 161, 157, 195, 193, 212, 210, 208, 214, 224, 204, 201, 218, 199, 197, 202), (22, 20, 18, 0, 16, 13, 11, 17, 1, 5, 4, 8), (21, 20, 22, 19), (20, 21, 23, 18), (101, 100, 116, 117), (97, 96, 104, 105), (85, 84, 90, 91), (71, 70, 68, 69), (65, 64, 26, 27), (47, 46, 72, 73), (41, 40, 88, 89), (27, 26, 24, 25), (111, 110, 108, 109), (83, 82, 54, 55), (87, 86, 58, 59), (67, 66, 64, 65), (37, 36, 44, 45), (61, 60, 56, 57), (31, 30, 28, 29), (29, 28, 42, 43), (43, 42, 46, 47), (119, 118, 114, 115), (109, 108, 106, 107), (49, 48, 52, 53), (103, 102, 100, 101), (95, 94, 92, 93), (53, 52, 34, 35), (113, 112, 122, 123), (75, 74, 38, 39), (105, 104, 120, 121), (33, 32, 78, 79), (63, 62, 60, 61), (107, 106, 112, 113), (55, 54, 48, 49), (89, 88, 84, 85), (91, 90, 86, 87), (77, 76, 36, 37), (39, 38, 76, 77), (12, 104, 96, 98, 116, 100, 102, 122, 112, 106, 108, 110, 92, 94, 56, 60, 62, 58, 86, 90, 84, 88, 40, 44, 36, 76, 38, 13), (121, 120, 118, 119), (79, 78, 80, 81), (73, 72, 74, 75), (45, 44, 40, 41), (25, 24, 32, 33), (57, 56, 94, 95), (69, 68, 50, 51), (115, 114, 70, 71), (59, 58, 62, 63), (99, 98, 96, 97), (35, 34, 30, 31), (22, 75, 39, 77, 37, 45, 41, 89, 85, 91, 87, 59, 63, 61, 57, 95, 93, 111, 109, 107, 113, 123, 103, 101, 117, 99, 97, 19), (117, 116, 98, 99), (81, 80, 82, 83), (51, 50, 66, 67), (123, 122, 102, 103), (93, 92, 110, 111), (201, 200, 217, 218), (197, 196, 205, 206, 202), (185, 184, 190, 191), (171, 170, 168, 169), (165, 164, 126, 127), (147, 146, 172, 173), (141, 140, 188, 189), (127, 126, 124, 125), (212, 211, 209, 210), (183, 182, 154, 155), (187, 186, 158, 159), (167, 166, 164, 165), (137, 136, 144, 145), (161, 160, 156, 157), (131, 130, 128, 129), (129, 128, 142, 143), (143, 142, 146, 147), (220, 219, 215, 216), (210, 209, 207, 208), (149, 148, 152, 153), (204, 203, 200, 201), (195, 194, 192, 193), (153, 152, 134, 135), (214, 213, 223, 224), (175, 174, 138, 139), (206, 205, 221, 222), (133, 132, 178, 179), (163, 162, 160, 161), (208, 207, 213, 214), (155, 154, 148, 149), (189, 188, 184, 185), (191, 190, 186, 187), (177, 176, 136, 137), (139, 138, 176, 177), (12, 205, 196, 198, 217, 200, 203, 223, 213, 207, 209, 211, 192, 194, 156, 160, 162, 158, 186, 190, 184, 188, 140, 144, 136, 176, 138, 104), (222, 221, 219, 220), (179, 178, 180, 181), (173, 172, 174, 175), (145, 144, 140, 141), (125, 124, 132, 133), (157, 156, 194, 195), (169, 168, 150, 151), (216, 215, 170, 171), (159, 158, 162, 163), (199, 198, 196, 197), (135, 134, 130, 131), (206, 222, 220, 216, 171, 169, 151, 167, 165, 127, 125, 133, 179, 181, 183, 155, 149, 153, 135, 131, 129, 143, 147, 173, 175, 105, 121, 119, 115, 71, 69, 51, 67, 65, 27, 25, 33, 79, 81, 83, 55, 49, 53, 35, 31, 29, 43, 47, 73, 75, 22, 8, 341, 340, 379, 338, 347, 343, 391, 387, 393, 389, 361, 365, 363, 359, 397, 395, 413, 411, 409, 415, 425, 405, 403, 419, 401, 399, 240, 279, 238, 247, 243, 291, 287, 293, 289, 261, 265, 263, 259, 297, 295, 313, 311, 309, 315, 325, 305, 303, 319, 301, 299, 9, 19, 202), (218, 217, 198, 199), (181, 180, 182, 183), (151, 150, 166, 167), (224, 223, 203, 204), (193, 192, 211, 212), (303, 302, 318, 319), (299, 298, 306, 307), (287, 286, 292, 293), (273, 272, 270, 271), (267, 266, 227, 228), (249, 248, 274, 275), (243, 242, 290, 291), (228, 227, 225, 226), (313, 312, 310, 311), (285, 284, 256, 257), (289, 288, 260, 261), (269, 268, 266, 267), (238, 237, 246, 247), (263, 262, 258, 259), (232, 231, 229, 230), (230, 229, 244, 245), (245, 244, 248, 249), (321, 320, 316, 317), (311, 310, 308, 309), (251, 250, 254, 255), (305, 304, 302, 303), (297, 296, 294, 295), (255, 254, 235, 236), (315, 314, 324, 325), (277, 276, 239, 240, 241), (307, 306, 322, 323), (234, 233, 280, 281), (265, 264, 262, 263), (309, 308, 314, 315), (257, 256, 250, 251), (291, 290, 286, 287), (293, 292, 288, 289), (279, 278, 237, 238), (240, 239, 278, 279), (306, 298, 300, 318, 302, 304, 324, 314, 308, 310, 312, 294, 296, 258, 262, 264, 260, 288, 292, 286, 290, 242, 246, 237, 278, 239, 408, 400, 402, 420, 404, 406, 426, 416, 410, 412, 414, 396, 398, 360, 364, 366, 362, 390, 394, 388, 392, 344, 348, 339, 380, 342, 11, 13, 38, 74, 72, 46, 42, 28, 30, 34, 52, 48, 54, 82, 80, 78, 32, 24, 26, 64, 66, 50, 68, 70, 114, 118, 120, 104, 138, 174, 172, 146, 142, 128, 130, 134, 152, 148, 154, 182, 180, 178, 132, 124, 126, 164, 166, 150, 168, 170, 215, 219, 221, 205, 12, 10), (323, 322, 320, 321), (281, 280, 282, 283), (275, 274, 276, 277), (247, 246, 242, 243), (226, 225, 233, 234), (259, 258, 296, 297), (271, 270, 252, 253), (9, 299, 307, 323, 321, 317, 273, 271, 253, 269, 267, 228, 226, 234, 281, 283, 285, 257, 251, 255, 236, 232, 230, 245, 249, 275, 277, 241, 8), (317, 316, 272, 273), (261, 260, 264, 265), (301, 300, 298, 299), (236, 235, 231, 232), (319, 318, 300, 301), (283, 282, 284, 285), (253, 252, 268, 269), (325, 324, 304, 305), (295, 294, 312, 313), (403, 404, 420, 419), (399, 400, 408, 407), (387, 388, 394, 393), (373, 374, 372, 371), (367, 368, 329, 328), (349, 350, 376, 375), (343, 344, 392, 391), (328, 329, 327, 326), (413, 414, 412, 411), (385, 386, 358, 357), (389, 390, 362, 361), (369, 370, 368, 367), (338, 339, 348, 347), (363, 364, 360, 359), (332, 333, 331, 330), (330, 331, 346, 345), (345, 346, 350, 349), (421, 422, 418, 417), (411, 412, 410, 409), (351, 352, 356, 355), (405, 406, 404, 403), (397, 398, 396, 395), (355, 356, 337, 336), (415, 416, 426, 425), (377, 378, 342, 340, 341), (407, 408, 424, 423), (334, 335, 382, 381), (365, 366, 364, 363), (409, 410, 416, 415), (357, 358, 352, 351), (391, 392, 388, 387), (393, 394, 390, 389), (379, 380, 339, 338), (340, 342, 380, 379), (423, 424, 422, 421), (11, 342, 378, 376, 350, 346, 331, 333, 337, 356, 352, 358, 386, 384, 382, 335, 327, 329, 368, 370, 354, 372, 374, 418, 422, 424, 408, 239), (381, 382, 384, 383), (375, 376, 378, 377), (347, 348, 344, 343), (326, 327, 335, 334), (359, 360, 398, 397), (371, 372, 354, 353), (240, 399, 407, 423, 421, 417, 373, 371, 353, 369, 367, 328, 326, 334, 381, 383, 385, 357, 351, 355, 336, 332, 330, 345, 349, 375, 377, 341, 8, 241), (417, 418, 374, 373), (361, 362, 366, 365), (401, 402, 400, 399), (336, 337, 333, 332), (419, 420, 402, 401), (383, 384, 386, 385), (353, 354, 370, 369), (425, 426, 406, 405), (395, 396, 414, 413)])
me_cube.materials.append(mat_material)
me_cube.use_remesh_preserve_volume = False
me_cube.use_remesh_preserve_attributes = False
me_cube.use_mirror_vertex_groups = False
me_cube.update()

# ---- objects
ob_cc4 = bpy.data.objects.new('cc4', me_cylinder_007)
ob_cc3 = bpy.data.objects.new('cc3', me_cylinder_006)
ob_cc2 = bpy.data.objects.new('cc2', me_cylinder_005)
ob_cc1 = bpy.data.objects.new('cc1', me_cylinder_001)
ob_cube = bpy.data.objects.new('Cube', me_cube)
ob_lamp = bpy.data.objects.new('Lamp', light_lamp)
ob_camera = bpy.data.objects.new('Camera', cam_camera)

# ---- transforms, parenting, visibility, modifiers, constraints
ob_cc4.location = (23.0, -21.5, -42.26)
ob_cc4.scale = (1.0, 1.0, 0.3)
ob_cc4.lineart.crease_threshold = 0.0
ob_cc3.location = (-23.0, -21.5, -42.26)
ob_cc3.scale = (1.0, 1.0, 0.3)
ob_cc3.lineart.crease_threshold = 0.0
ob_cc2.location = (-23.0, 21.5, -42.26)
ob_cc2.scale = (1.0, 1.0, 0.3)
ob_cc2.lineart.crease_threshold = 0.0
ob_cc1.location = (23.0, 21.5, -42.26)
ob_cc1.scale = (1.0, 1.0, 0.3)
ob_cc1.lineart.crease_threshold = 0.0
ob_cube.location = (0.0, 0.0, 8.572)
ob_cube.scale = (34.0, 75.5, 16.5)
ob_cube.lock_rotations_4d = False
ob_cube.empty_display_type = 'ARROWS'
ob_cube.lineart.crease_threshold = 0.0
ob_lamp.location = (4.076, 1.005, 5.904)
ob_lamp.rotation_euler = (0.6503, 0.05522, 1.866)
ob_lamp.lock_rotations_4d = False
ob_lamp.empty_display_type = 'ARROWS'
ob_lamp.color = (0.0, 0.0, 0.0, 0.0)
ob_lamp.lineart.crease_threshold = 0.0
ob_camera.location = (7.481, -6.508, 5.344)
ob_camera.rotation_euler = (1.109, 0.0, 0.8149)
ob_camera.lock_rotations_4d = False
ob_camera.empty_display_type = 'ARROWS'
ob_camera.color = (0.0, 0.0, 0.0, 0.0)
ob_camera.display_type = 'WIRE'
ob_camera.lineart.crease_threshold = 0.0

# ---- collection membership
col_collection_1.objects.link(ob_cc4)
col_collection_1.objects.link(ob_cc3)
col_collection_1.objects.link(ob_cc2)
col_collection_1.objects.link(ob_cc1)
col_collection_1.objects.link(ob_cube)
col_collection_1.objects.link(ob_lamp)
col_collection_1.objects.link(ob_camera)

# ---- scene / render settings (as saved in the file)
scene.camera = ob_camera
scene.frame_start = 1; scene.frame_end = 250; scene.frame_set(1)
scene.render.engine = 'BLENDER_EEVEE_NEXT'
scene.render.resolution_percentage = 50
scene.render.dither_intensity = 0.0
scene.cycles.use_denoising = False
scene.cycles.samples = 128
scene.cycles.sampling_pattern = 'TABULATED_SOBOL'
scene.cycles.use_adaptive_sampling = False
scene.cycles.use_light_tree = False
scene.cycles.blur_glossy = 0.0
scene.cycles.sample_clamp_indirect = 0.0
scene.view_settings.view_transform = 'Standard'
bpy.context.view_layer.update()
